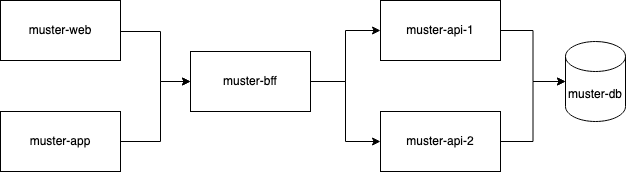

The diagram above was exported from draw.io. Its source (the exported page's mxGraphModel, read from the mxfile embedded in the PNG):
<mxGraphModel dx="2946" dy="1191" grid="1" gridSize="10" guides="1" tooltips="1" connect="1" arrows="1" fold="1" page="1" pageScale="1" pageWidth="850" pageHeight="1100" math="0" shadow="0">
  <root>
    <mxCell id="0" />
    <mxCell id="1" parent="0" />
    <mxCell id="Zi1t1zZiJ3LChBIp42bx-7" style="edgeStyle=orthogonalEdgeStyle;rounded=0;orthogonalLoop=1;jettySize=auto;html=1;entryX=0;entryY=0.5;entryDx=0;entryDy=0;" edge="1" parent="1" source="Zi1t1zZiJ3LChBIp42bx-1" target="Zi1t1zZiJ3LChBIp42bx-3">
      <mxGeometry relative="1" as="geometry">
        <Array as="points">
          <mxPoint x="270" y="270" />
          <mxPoint x="270" y="320" />
        </Array>
      </mxGeometry>
    </mxCell>
    <mxCell id="Zi1t1zZiJ3LChBIp42bx-1" value="muster-web" style="rounded=0;whiteSpace=wrap;html=1;" vertex="1" parent="1">
      <mxGeometry x="110" y="239" width="120" height="60" as="geometry" />
    </mxCell>
    <mxCell id="Zi1t1zZiJ3LChBIp42bx-12" style="edgeStyle=orthogonalEdgeStyle;rounded=0;orthogonalLoop=1;jettySize=auto;html=1;" edge="1" parent="1" source="Zi1t1zZiJ3LChBIp42bx-2" target="Zi1t1zZiJ3LChBIp42bx-5">
      <mxGeometry relative="1" as="geometry" />
    </mxCell>
    <mxCell id="Zi1t1zZiJ3LChBIp42bx-2" value="muster-api-1" style="rounded=0;whiteSpace=wrap;html=1;" vertex="1" parent="1">
      <mxGeometry x="490" y="239" width="120" height="60" as="geometry" />
    </mxCell>
    <mxCell id="Zi1t1zZiJ3LChBIp42bx-9" style="edgeStyle=orthogonalEdgeStyle;rounded=0;orthogonalLoop=1;jettySize=auto;html=1;entryX=0;entryY=0.5;entryDx=0;entryDy=0;" edge="1" parent="1" source="Zi1t1zZiJ3LChBIp42bx-3" target="Zi1t1zZiJ3LChBIp42bx-2">
      <mxGeometry relative="1" as="geometry" />
    </mxCell>
    <mxCell id="Zi1t1zZiJ3LChBIp42bx-10" style="edgeStyle=orthogonalEdgeStyle;rounded=0;orthogonalLoop=1;jettySize=auto;html=1;" edge="1" parent="1" source="Zi1t1zZiJ3LChBIp42bx-3" target="Zi1t1zZiJ3LChBIp42bx-4">
      <mxGeometry relative="1" as="geometry" />
    </mxCell>
    <mxCell id="Zi1t1zZiJ3LChBIp42bx-3" value="muster-bff" style="rounded=0;whiteSpace=wrap;html=1;" vertex="1" parent="1">
      <mxGeometry x="300" y="290" width="120" height="60" as="geometry" />
    </mxCell>
    <mxCell id="Zi1t1zZiJ3LChBIp42bx-11" style="edgeStyle=orthogonalEdgeStyle;rounded=0;orthogonalLoop=1;jettySize=auto;html=1;" edge="1" parent="1" source="Zi1t1zZiJ3LChBIp42bx-4" target="Zi1t1zZiJ3LChBIp42bx-5">
      <mxGeometry relative="1" as="geometry" />
    </mxCell>
    <mxCell id="Zi1t1zZiJ3LChBIp42bx-4" value="muster-api-2" style="rounded=0;whiteSpace=wrap;html=1;" vertex="1" parent="1">
      <mxGeometry x="490" y="350" width="120" height="60" as="geometry" />
    </mxCell>
    <mxCell id="Zi1t1zZiJ3LChBIp42bx-5" value="muster-db" style="shape=cylinder3;whiteSpace=wrap;html=1;boundedLbl=1;backgroundOutline=1;size=15;" vertex="1" parent="1">
      <mxGeometry x="675" y="280" width="60" height="80" as="geometry" />
    </mxCell>
    <mxCell id="Zi1t1zZiJ3LChBIp42bx-8" style="edgeStyle=orthogonalEdgeStyle;rounded=0;orthogonalLoop=1;jettySize=auto;html=1;entryX=0;entryY=0.5;entryDx=0;entryDy=0;" edge="1" parent="1" source="Zi1t1zZiJ3LChBIp42bx-6" target="Zi1t1zZiJ3LChBIp42bx-3">
      <mxGeometry relative="1" as="geometry">
        <mxPoint x="280" y="320" as="targetPoint" />
        <Array as="points">
          <mxPoint x="270" y="380" />
          <mxPoint x="270" y="320" />
        </Array>
      </mxGeometry>
    </mxCell>
    <mxCell id="Zi1t1zZiJ3LChBIp42bx-6" value="muster-app" style="rounded=0;whiteSpace=wrap;html=1;" vertex="1" parent="1">
      <mxGeometry x="110" y="350" width="120" height="60" as="geometry" />
    </mxCell>
  </root>
</mxGraphModel>